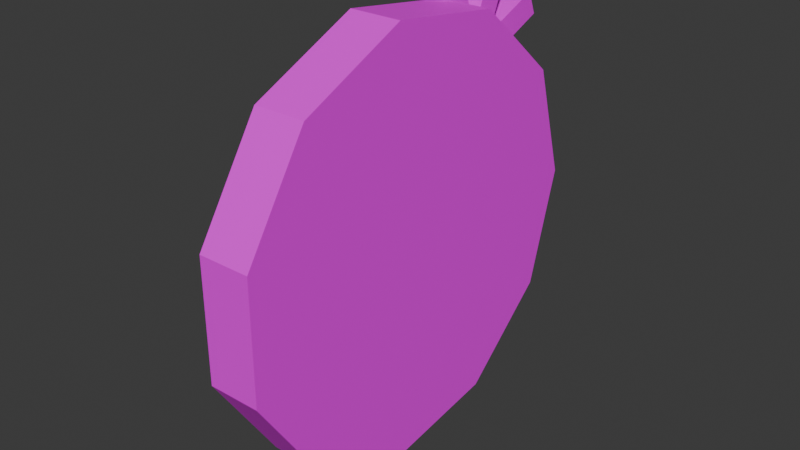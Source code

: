 # Source: clock_frozen.blend  (saved by Blender 4.3.34; exported with 4.5.12 LTS)
import bpy
from mathutils import Matrix  # noqa: F401  (used for matrix-valued properties, if any)

bpy.ops.wm.read_factory_settings(use_empty=True)
scene = bpy.context.scene
scene.name = 'Scene'

# ---- collections
col_collection = bpy.data.collections.new('Collection'); scene.collection.children.link(col_collection)

# ---- images (referenced by path relative to the original .blend; pixels are not part of the script)
import os
ASSET_DIR = os.environ.get("B2B_ASSET_DIR", "")  # directory of the original .blend (textures are referenced by path, not embedded)
HERE = os.path.dirname(os.path.abspath(__file__))  # packed textures are extracted next to this script under _unpacked/

def load_image(name, relpath, width, height, colorspace="sRGB"):
    """Load a texture the original file referenced (path relative to the .blend, or extracted next to this script)."""
    p = next((c for c in (os.path.join(HERE, relpath), os.path.join(ASSET_DIR, relpath)) if relpath and os.path.exists(c)), "")
    if p:
        img = bpy.data.images.load(p, check_existing=True)
        img.name = name
    else:  # same state as the original file: an image datablock whose file is absent (Cycles renders it pink)
        img = bpy.data.images.new(name, width, height)
        img.source = "FILE"
        img.filepath = "//" + (relpath or name)
    img.colorspace_settings.name = colorspace
    return img
img_color_palette_png = load_image('color-palette.png', 'color-palette.png', 1024, 1024, 'sRGB')

# ---- materials (node trees are filled in below, after node groups)
mat_material = bpy.data.materials.new('Material')
mat_material.alpha_threshold = 0.0
mat_material.roughness = 0.5
mat_material.line_color = (0.0, 0.0, 0.0, 1.0)

# ---- material node trees
mat_material.use_nodes = True; mat_material.node_tree.nodes.clear()
_N = mat_material.node_tree.nodes; _L = mat_material.node_tree.links
n0 = _N.new('ShaderNodeOutputMaterial'); n0.name = 'Material Output'; n0.location = (300, 300)
n1 = _N.new('ShaderNodeBsdfPrincipled'); n1.name = 'Principled BSDF'; n1.location = (10, 300)
n1.inputs[3].default_value = 1.45
n2 = _N.new('ShaderNodeTexImage'); n2.name = 'Image Texture'; n2.location = (-280, 260)
n2.image = img_color_palette_png
_L.new(n1.outputs[0], n0.inputs[0])
_L.new(n2.outputs[0], n1.inputs[0])
n0.is_active_output = True

# ---- world
world_world = bpy.data.worlds.new('World'); scene.world = world_world
world_world.use_nodes = True; world_world.node_tree.nodes.clear()
_N = world_world.node_tree.nodes; _L = world_world.node_tree.links
n0 = _N.new('ShaderNodeOutputWorld'); n0.name = 'World Output'; n0.location = (300, 300)
n1 = _N.new('ShaderNodeBackground'); n1.name = 'Background'; n1.location = (10, 300)
n1.inputs[0].default_value = (0.05088, 0.05088, 0.05088, 1.0)
_L.new(n1.outputs[0], n0.inputs[0])
n0.is_active_output = True
world_world.color = (0.05088, 0.05088, 0.05088)
world_world.sun_shadow_jitter_overblur = 0.0

# ---- meshes
me_cube_004 = bpy.data.meshes.new('Cube.004')
me_cube_004.from_pydata([(-0.1751, 2.171, 1.75), (-0.1751, 2.267, 1.512), (-0.1751, 0.299, 0.9948), (-0.1751, 0.3953, 0.7563), (0.08207, 2.171, 1.75), (0.08207, 2.267, 1.512), (0.08207, 0.299, 0.9948), (0.08207, 0.3953, 0.7563), (-3.725e-09, 2.139, 0.0), (-9.313e-08, 1.799, 1.156), (-1.527e-07, 0.8884, 1.945), (-1.676e-07, -0.3044, 2.117), (-1.267e-07, -1.401, 1.616), (-5.215e-08, -2.052, 0.6025), (4.098e-08, -2.052, -0.6025), (1.155e-07, -1.401, -1.616), (1.565e-07, -0.3044, -2.117), (1.416e-07, 0.8884, -1.945), (8.196e-08, 1.799, -1.156), (0.5211, 1.799, 1.156), (0.5211, 2.139, 1.192e-07), (0.5211, 0.8884, 1.945), (0.5211, -0.3044, 2.117), (0.5211, -1.401, 1.616), (0.5211, -2.052, 0.6025), (0.5211, -2.052, -0.6025), (0.5211, -1.401, -1.616), (0.5211, -0.3044, -2.117), (0.5211, 0.8884, -1.945), (0.5211, 1.799, -1.156), (-0.1763, -0.0603, -0.2419), (-0.1763, -0.2419, 0.0603), (-0.1763, 0.2419, -0.0603), (-0.1763, 0.0603, 0.2419), (0.1763, -0.0603, -0.2419), (0.1763, -0.2419, 0.0603), (0.1763, 0.2419, -0.0603), (0.1763, 0.0603, 0.2419), (-0.05904, -0.9931, 1.538), (-0.05904, -0.8919, 1.599), (0.05904, -0.8919, 1.599), (0.05904, -0.9931, 1.538), (-0.07877, -0.07877, -1.983), (-0.07877, -0.07877, -1.539), (-0.07877, 0.07877, -1.983), (-0.07877, 0.07877, -1.539), (0.07877, -0.07877, -1.983), (0.07877, -0.07877, -1.539), (0.07877, 0.07877, -1.983), (0.07877, 0.07877, -1.539), (-0.07877, -0.07877, 1.539), (-0.07877, -0.07877, 1.983), (-0.07877, 0.07877, 1.539), (-0.07877, 0.07877, 1.983), (0.07877, -0.07877, 1.539), (0.07877, -0.07877, 1.983), (0.07877, 0.07877, 1.539), (0.07877, 0.07877, 1.983), (-0.07877, -1.539, -0.07877), (-0.07877, -1.983, -0.07877), (-0.07877, -1.539, 0.07876), (-0.07877, -1.983, 0.07876), (0.07877, -1.539, -0.07877), (0.07877, -1.983, -0.07877), (0.07877, -1.539, 0.07876), (0.07877, -1.983, 0.07876), (-0.07877, 1.983, -0.07877), (-0.07877, 1.539, -0.07877), (-0.07877, 1.983, 0.07876), (-0.07877, 1.539, 0.07876), (0.07877, 1.983, -0.07877), (0.07877, 1.539, -0.07877), (0.07877, 1.983, 0.07876), (0.07877, 1.539, 0.07876), (-0.1751, 0.3039, 1.53), (-0.1751, 0.4045, 1.766), (-0.1751, 2.162, 0.7402), (-0.1751, 2.263, 0.977), (0.08207, 0.3039, 1.53), (0.08207, 0.4045, 1.766), (0.08207, 2.162, 0.7402), (0.08207, 2.263, 0.977), (-0.1751, 1.007, 0.274), (-0.1751, 0.7701, 0.3746), (-0.1751, 1.796, 2.132), (-0.1751, 1.56, 2.233), (0.08207, 1.007, 0.274), (0.08207, 0.7701, 0.3746), (0.08207, 1.796, 2.132), (0.08207, 1.56, 2.233), (-0.1751, 1.78, 0.3654), (-0.1751, 1.542, 0.2691), (-0.1751, 1.025, 2.238), (-0.1751, 0.7862, 2.141), (0.08207, 1.78, 0.3654), (0.08207, 1.542, 0.2691), (0.08207, 1.025, 2.238), (0.08207, 0.7862, 2.141)], [], [(0, 1, 3, 2), (2, 3, 7, 6), (6, 7, 5, 4), (4, 5, 1, 0), (2, 6, 4, 0), (7, 3, 1, 5), (9, 8, 18, 17, 16, 15, 14, 13, 12, 11, 10), (19, 21, 22, 23, 24, 25, 26, 27, 28, 29, 20), (13, 14, 25, 24), (10, 11, 22, 21), (17, 18, 29, 28), (14, 15, 26, 25), (11, 12, 23, 22), (18, 8, 20, 29), (8, 9, 19, 20), (15, 16, 27, 26), (12, 13, 24, 23), (9, 10, 21, 19), (16, 17, 28, 27), (30, 31, 33, 32), (32, 33, 37, 36), (34, 35, 31, 30), (32, 36, 34, 30), (37, 33, 39, 40), (40, 39, 38, 41), (33, 31, 38, 39), (31, 35, 41, 38), (42, 43, 45, 44), (44, 45, 49, 48), (46, 47, 43, 42), (44, 48, 46, 42), (49, 45, 43, 47), (50, 51, 53, 52), (52, 53, 57, 56), (54, 55, 51, 50), (52, 56, 54, 50), (57, 53, 51, 55), (58, 59, 61, 60), (60, 61, 65, 64), (62, 63, 59, 58), (60, 64, 62, 58), (65, 61, 59, 63), (66, 67, 69, 68), (68, 69, 73, 72), (70, 71, 67, 66), (68, 72, 70, 66), (73, 69, 67, 71), (74, 75, 77, 76), (76, 77, 81, 80), (80, 81, 79, 78), (78, 79, 75, 74), (76, 80, 78, 74), (81, 77, 75, 79), (82, 83, 85, 84), (84, 85, 89, 88), (88, 89, 87, 86), (86, 87, 83, 82), (84, 88, 86, 82), (89, 85, 83, 87), (90, 91, 93, 92), (92, 93, 97, 96), (96, 97, 95, 94), (94, 95, 91, 90), (92, 96, 94, 90), (97, 93, 91, 95)])
_uv = me_cube_004.uv_layers.new(name='UVMap')
_uv.uv.foreach_set('vector', [0.8337, 0.4501, 0.8421, 0.4501, 0.8421, 0.4584, 0.8337, 0.4584, 0.8337, 0.4584, 0.8421, 0.4584, 0.8421, 0.4668, 0.8337, 0.4668, 0.8337, 0.4668, 0.8421, 0.4668, 0.8421, 0.4752, 0.8337, 0.4752, 0.8337, 0.4752, 0.8421, 0.4752, 0.8421, 0.4835, 0.8337, 0.4835, 0.8254, 0.4668, 0.8337, 0.4668, 0.8337, 0.4752, 0.8254, 0.4752, 0.8421, 0.4668, 0.8504, 0.4668, 0.8504, 0.4752, 0.8421, 0.4752, 0.5899, 0.6592, 0.5863, 0.6561, 0.585, 0.6515, 0.5863, 0.6469, 0.5899, 0.6438, 0.5946, 0.6431, 0.599, 0.6451, 0.6016, 0.6491, 0.6016, 0.6539, 0.599, 0.6579, 0.5946, 0.6599, 0.4902, 0.5284, 0.4916, 0.5238, 0.4952, 0.5207, 0.4999, 0.52, 0.5043, 0.522, 0.5068, 0.526, 0.5068, 0.5308, 0.5043, 0.5348, 0.4999, 0.5368, 0.4952, 0.5361, 0.4916, 0.533, 0.6105, 0.5271, 0.6105, 0.5311, 0.6084, 0.5311, 0.6084, 0.5271, 0.6125, 0.5339, 0.6125, 0.5379, 0.6105, 0.5379, 0.6105, 0.5339, 0.6146, 0.5291, 0.6146, 0.5339, 0.6125, 0.5339, 0.6125, 0.5291, 0.6105, 0.5311, 0.6105, 0.5359, 0.6084, 0.5359, 0.6084, 0.5311, 0.6125, 0.5379, 0.6125, 0.5399, 0.6105, 0.5399, 0.6105, 0.5379, 0.6146, 0.5339, 0.6146, 0.5379, 0.6125, 0.5379, 0.6125, 0.5339, 0.6125, 0.5251, 0.6125, 0.5291, 0.6105, 0.5291, 0.6105, 0.5251, 0.6105, 0.5359, 0.6105, 0.5399, 0.6084, 0.5399, 0.6084, 0.5359, 0.6105, 0.5251, 0.6105, 0.5271, 0.6084, 0.5271, 0.6084, 0.5251, 0.6125, 0.5291, 0.6125, 0.5339, 0.6105, 0.5339, 0.6105, 0.5291, 0.6146, 0.5251, 0.6146, 0.5291, 0.6125, 0.5291, 0.6125, 0.5251, 0.4933, 0.5102, 0.5028, 0.5102, 0.5028, 0.5198, 0.4933, 0.5198, 0.4933, 0.5198, 0.5028, 0.5198, 0.5028, 0.5293, 0.4933, 0.5293, 0.4933, 0.5388, 0.5028, 0.5388, 0.5028, 0.5484, 0.4933, 0.5484, 0.4838, 0.5293, 0.4933, 0.5293, 0.4933, 0.5388, 0.4838, 0.5388, 0.5028, 0.5293, 0.5028, 0.5198, 0.5028, 0.5198, 0.5028, 0.5293, 0.5028, 0.5293, 0.5123, 0.5293, 0.5123, 0.5388, 0.5028, 0.5388, 0.5028, 0.5198, 0.5028, 0.5102, 0.5028, 0.5102, 0.5028, 0.5198, 0.5028, 0.5484, 0.5028, 0.5388, 0.5028, 0.5388, 0.5028, 0.5484, 0.495, 0.5152, 0.505, 0.5152, 0.505, 0.5252, 0.495, 0.5252, 0.495, 0.5252, 0.505, 0.5252, 0.505, 0.5352, 0.495, 0.5352, 0.495, 0.5451, 0.505, 0.5451, 0.505, 0.5551, 0.495, 0.5551, 0.485, 0.5352, 0.495, 0.5352, 0.495, 0.5451, 0.485, 0.5451, 0.505, 0.5352, 0.515, 0.5352, 0.515, 0.5451, 0.505, 0.5451, 0.4953, 0.5123, 0.5047, 0.5123, 0.5047, 0.5218, 0.4953, 0.5218, 0.4953, 0.5218, 0.5047, 0.5218, 0.5047, 0.5312, 0.4953, 0.5312, 0.4953, 0.5407, 0.5047, 0.5407, 0.5047, 0.5502, 0.4953, 0.5502, 0.4858, 0.5312, 0.4953, 0.5312, 0.4953, 0.5407, 0.4858, 0.5407, 0.5047, 0.5312, 0.5142, 0.5312, 0.5142, 0.5407, 0.5047, 0.5407, 0.4931, 0.5077, 0.5029, 0.5077, 0.5029, 0.5175, 0.4931, 0.5175, 0.4931, 0.5175, 0.5029, 0.5175, 0.5029, 0.5273, 0.4931, 0.5273, 0.4931, 0.5371, 0.5029, 0.5371, 0.5029, 0.5469, 0.4931, 0.5469, 0.4834, 0.5273, 0.4931, 0.5273, 0.4931, 0.5371, 0.4834, 0.5371, 0.5029, 0.5273, 0.5127, 0.5273, 0.5127, 0.5371, 0.5029, 0.5371, 0.4973, 0.5108, 0.5066, 0.5108, 0.5066, 0.52, 0.4973, 0.52, 0.4973, 0.52, 0.5066, 0.52, 0.5066, 0.5293, 0.4973, 0.5293, 0.4973, 0.5386, 0.5066, 0.5386, 0.5066, 0.5478, 0.4973, 0.5478, 0.4881, 0.5293, 0.4973, 0.5293, 0.4973, 0.5386, 0.4881, 0.5386, 0.5066, 0.5293, 0.5158, 0.5293, 0.5158, 0.5386, 0.5066, 0.5386, 0.8337, 0.4501, 0.8421, 0.4501, 0.8421, 0.4584, 0.8337, 0.4584, 0.8337, 0.4584, 0.8421, 0.4584, 0.8421, 0.4668, 0.8337, 0.4668, 0.8337, 0.4668, 0.8421, 0.4668, 0.8421, 0.4752, 0.8337, 0.4752, 0.8337, 0.4752, 0.8421, 0.4752, 0.8421, 0.4835, 0.8337, 0.4835, 0.8254, 0.4668, 0.8337, 0.4668, 0.8337, 0.4752, 0.8254, 0.4752, 0.8421, 0.4668, 0.8504, 0.4668, 0.8504, 0.4752, 0.8421, 0.4752, 0.8337, 0.4501, 0.8421, 0.4501, 0.8421, 0.4584, 0.8337, 0.4584, 0.8337, 0.4584, 0.8421, 0.4584, 0.8421, 0.4668, 0.8337, 0.4668, 0.8337, 0.4668, 0.8421, 0.4668, 0.8421, 0.4752, 0.8337, 0.4752, 0.8337, 0.4752, 0.8421, 0.4752, 0.8421, 0.4835, 0.8337, 0.4835, 0.8254, 0.4668, 0.8337, 0.4668, 0.8337, 0.4752, 0.8254, 0.4752, 0.8421, 0.4668, 0.8504, 0.4668, 0.8504, 0.4752, 0.8421, 0.4752, 0.8337, 0.4501, 0.8421, 0.4501, 0.8421, 0.4584, 0.8337, 0.4584, 0.8337, 0.4584, 0.8421, 0.4584, 0.8421, 0.4668, 0.8337, 0.4668, 0.8337, 0.4668, 0.8421, 0.4668, 0.8421, 0.4752, 0.8337, 0.4752, 0.8337, 0.4752, 0.8421, 0.4752, 0.8421, 0.4835, 0.8337, 0.4835, 0.8254, 0.4668, 0.8337, 0.4668, 0.8337, 0.4752, 0.8254, 0.4752, 0.8421, 0.4668, 0.8504, 0.4668, 0.8504, 0.4752, 0.8421, 0.4752])
me_cube_004.materials.append(mat_material)
me_cube_004.update()

# ---- objects
ob_main = bpy.data.objects.new('main', me_cube_004)

# ---- transforms, parenting, visibility, modifiers, constraints
ob_main.location = (0.0, 0.0, 0.0)

# ---- collection membership
col_collection.objects.link(ob_main)

# ---- scene / render settings (as saved in the file)
scene.frame_start = 1; scene.frame_end = 250; scene.frame_set(150)
scene.render.engine = 'BLENDER_EEVEE_NEXT'
bpy.context.view_layer.update()

# ---- added for rendering (the .blend has no active camera and no usable light): camera, sun
cam_auto = bpy.data.cameras.new('AutoCamera')
cam_auto.lens = 50.0
cam_auto.sensor_width = 36.0
cam_auto.clip_end = 1000.0
ob_auto_camera = bpy.data.objects.new('AutoCamera', cam_auto)
scene.collection.objects.link(ob_auto_camera)
ob_auto_camera.location = (5.88381, -6.74597, 4.62947)
ob_auto_camera.rotation_euler = (1.09748, -7.21219e-08, 0.694738)
scene.camera = ob_auto_camera
light_auto_sun = bpy.data.lights.new('AutoSun', 'SUN')
light_auto_sun.energy = 3.0
light_auto_sun.angle = 0.0523599
ob_auto_sun = bpy.data.objects.new('AutoSun', light_auto_sun)
scene.collection.objects.link(ob_auto_sun)
ob_auto_sun.rotation_euler = (0.872665, 0.174533, 0.523599)
bpy.context.view_layer.update()
